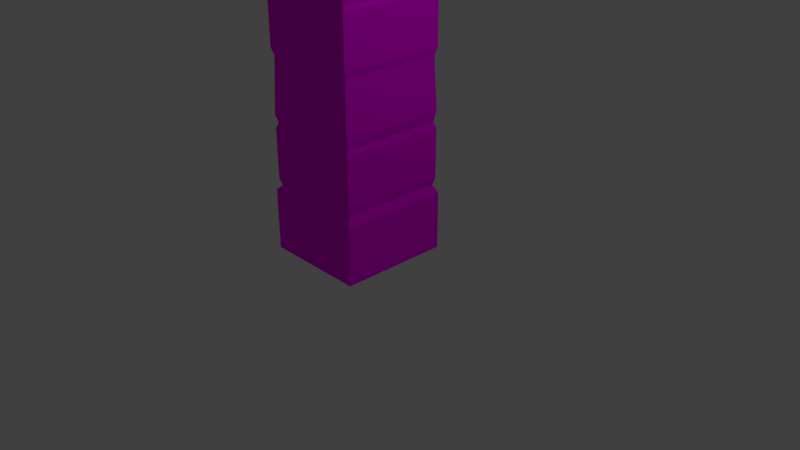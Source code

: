 # Source: pillar_simple.blend  (saved by Blender 2.79.0; exported with 4.5.12 LTS)
import bpy
from mathutils import Matrix  # noqa: F401  (used for matrix-valued properties, if any)

bpy.ops.wm.read_factory_settings(use_empty=True)
scene = bpy.context.scene
scene.name = 'Scene'

# ---- collections
col_collection_1 = bpy.data.collections.new('Collection 1'); scene.collection.children.link(col_collection_1)

# ---- images (referenced by path relative to the original .blend; pixels are not part of the script)
import os
ASSET_DIR = os.environ.get("B2B_ASSET_DIR", "")  # directory of the original .blend (textures are referenced by path, not embedded)
HERE = os.path.dirname(os.path.abspath(__file__))  # packed textures are extracted next to this script under _unpacked/

def load_image(name, relpath, width, height, colorspace="sRGB"):
    """Load a texture the original file referenced (path relative to the .blend, or extracted next to this script)."""
    p = next((c for c in (os.path.join(HERE, relpath), os.path.join(ASSET_DIR, relpath)) if relpath and os.path.exists(c)), "")
    if p:
        img = bpy.data.images.load(p, check_existing=True)
        img.name = name
    else:  # same state as the original file: an image datablock whose file is absent (Cycles renders it pink)
        img = bpy.data.images.new(name, width, height)
        img.source = "FILE"
        img.filepath = "//" + (relpath or name)
    img.colorspace_settings.name = colorspace
    return img
img_simple_pillar_texture = load_image('simple_pillar_texture', 'simple_pillar_texture.png', 1024, 1024, 'sRGB')

# ---- materials (node trees are filled in below, after node groups)
mat_material_001 = bpy.data.materials.new('Material.001')
mat_material_001.alpha_threshold = 0.0
mat_material_001.roughness = 0.5

# ---- material node trees
mat_material_001.use_nodes = True; mat_material_001.node_tree.nodes.clear()
_N = mat_material_001.node_tree.nodes; _L = mat_material_001.node_tree.links
n0 = _N.new('ShaderNodeOutputMaterial'); n0.name = 'Material Output'; n0.location = (300, 300)
n1 = _N.new('ShaderNodeBsdfDiffuse'); n1.name = 'Diffuse BSDF'; n1.location = (10, 300)
n2 = _N.new('ShaderNodeTexImage'); n2.name = 'Image Texture'; n2.location = (-186, 192)
n2.width = 140
n2.image = img_simple_pillar_texture
_L.new(n1.outputs[0], n0.inputs[0])
_L.new(n2.outputs[0], n1.inputs[0])
n0.is_active_output = True

# ---- world
world_world = bpy.data.worlds.new('World'); scene.world = world_world
world_world.color = (0.05088, 0.05088, 0.05088)
world_world.use_sun_shadow = False
world_world.sun_shadow_jitter_overblur = 0.0
world_world.cycles.sampling_method = 'MANUAL'

# ---- cameras
cam_camera = bpy.data.cameras.new('Camera')
cam_camera.clip_end = 100.0
cam_camera.lens = 35.0
cam_camera.sensor_width = 32.0
cam_camera.sensor_height = 18.0
cam_camera.ortho_scale = 7.314
cam_camera.dof.focus_distance = 0.0

# ---- lights
light_lamp = bpy.data.lights.new('Lamp', 'POINT')
light_lamp.transmission_factor = 0.0
light_lamp.cutoff_distance = 30.0
light_lamp.energy = 100.0
light_lamp.shadow_buffer_clip_start = 1.001
light_lamp.shadow_soft_size = 0.1
light_lamp.shadow_maximum_resolution = 0.006
light_lamp.use_absolute_resolution = True

# ---- meshes
me_cube_001 = bpy.data.meshes.new('Cube.001')
me_cube_001.from_pydata([(-1.041, -1.041, -1.005), (-1.041, -1.041, 1.005), (-1.041, 1.041, -1.005), (-1.041, 1.041, 1.005), (1.041, -1.041, -1.005), (1.041, -1.041, 1.005), (1.041, 1.041, -1.005), (1.041, 1.041, 1.005), (-0.961, -0.961, -0.7396), (-0.961, -0.961, -0.4896), (-0.961, -0.961, -0.2396), (-1.0, -1.0, 0.01042), (-0.961, -0.961, 0.2604), (-0.961, -0.961, 0.5104), (-1.041, -1.041, 0.7555), (-1.041, 1.041, 0.7555), (-0.961, 0.961, 0.5104), (-0.961, 0.961, 0.2604), (-1.0, 1.0, 0.01042), (-0.961, 0.961, -0.2396), (-0.961, 0.961, -0.4896), (-0.961, 0.961, -0.7396), (1.041, 1.041, 0.7772), (0.961, 0.961, 0.5104), (0.961, 0.961, 0.2604), (1.0, 1.0, 0.01042), (0.961, 0.961, -0.2396), (0.961, 0.961, -0.4896), (0.961, 0.961, -0.7396), (1.041, -1.041, 0.7808), (0.961, -0.961, 0.5104), (0.961, -0.961, 0.2604), (1.0, -1.0, 0.01625), (0.961, -0.961, -0.2396), (0.961, -0.961, -0.4896), (0.961, -0.961, -0.7396), (-0.9566, -0.9566, 0.7434), (-0.9566, 0.9566, 0.7434), (0.9566, 0.9566, 0.7434), (0.9566, -0.9566, 0.7434), (-1.0, -1.0, 0.482), (-1.0, 1.0, 0.482), (1.0, 1.0, 0.4745), (1.0, -1.0, 0.4747), (-1.0, 1.0, 0.2881), (1.0, 1.0, 0.2881), (1.0, -1.0, 0.2881), (-1.0, -1.0, 0.2881), (-1.0, 1.0, 0.5381), (1.0, 1.0, 0.5381), (1.0, -1.0, 0.5381), (-1.0, -1.0, 0.5381), (-0.961, -0.961, -0.006629), (-0.961, 0.961, -0.006629), (0.961, 0.961, -0.006629), (0.961, -0.961, -0.006629), (-1.0, 1.0, -0.2119), (1.0, 1.0, -0.2119), (1.0, -1.0, -0.2206), (-1.0, -1.0, -0.2119), (-1.0, -1.0, -0.5123), (-1.0, 1.0, -0.5123), (1.0, 1.0, -0.5123), (1.0, -1.0, -0.5123), (-1.0, -1.0, -0.4612), (-1.0, 1.0, -0.4612), (1.0, 1.0, -0.4434), (1.0, -1.0, -0.4612), (-1.0, 1.0, -0.7112), (1.0, 1.0, -0.7112), (1.0, -1.0, -0.6988), (-1.0, -1.0, -0.7112), (-1.041, 1.041, -0.7574), (1.041, 1.041, -0.7718), (1.041, -1.041, -0.7718), (-1.041, -1.041, -0.7574), (-1.0, -1.0, -0.02283), (-1.0, 1.0, -0.02283), (1.0, 1.0, -0.02283), (1.0, -1.0, -0.02283), (-1.0, -1.0, 0.2479), (-1.0, 1.0, 0.2479), (1.0, 1.0, 0.2363), (1.0, -1.0, 0.2479), (-1.0, -1.0, 0.7203), (-1.0, 1.0, 0.7203), (1.0, 1.0, 0.7203), (1.0, -1.0, 0.7253)], [], [(14, 1, 3, 15), (15, 3, 7, 22), (22, 7, 5, 29), (29, 5, 1, 14), (2, 6, 4, 0), (7, 3, 1, 5), (74, 35, 8, 75), (63, 34, 9, 60), (67, 33, 10, 64), (55, 32, 11, 52), (83, 31, 12, 80), (43, 30, 13, 40), (39, 29, 14, 36), (73, 28, 35, 74), (62, 27, 34, 63), (66, 26, 33, 67), (54, 25, 32, 55), (82, 24, 31, 83), (42, 23, 30, 43), (38, 22, 29, 39), (72, 21, 28, 73), (61, 20, 27, 62), (65, 19, 26, 66), (53, 18, 25, 54), (81, 17, 24, 82), (41, 16, 23, 42), (37, 15, 22, 38), (75, 8, 21, 72), (60, 9, 20, 61), (64, 10, 19, 65), (52, 11, 18, 53), (80, 12, 17, 81), (40, 13, 16, 41), (36, 14, 15, 37), (84, 36, 37, 85), (85, 37, 38, 86), (86, 38, 39, 87), (87, 39, 36, 84), (47, 40, 41, 44), (44, 41, 42, 45), (45, 42, 43, 46), (46, 43, 40, 47), (31, 46, 47, 12), (24, 45, 46, 31), (17, 44, 45, 24), (12, 47, 44, 17), (30, 50, 51, 13), (23, 49, 50, 30), (16, 48, 49, 23), (13, 51, 48, 16), (76, 52, 53, 77), (77, 53, 54, 78), (78, 54, 55, 79), (79, 55, 52, 76), (33, 58, 59, 10), (26, 57, 58, 33), (19, 56, 57, 26), (10, 59, 56, 19), (71, 60, 61, 68), (68, 61, 62, 69), (69, 62, 63, 70), (70, 63, 60, 71), (9, 64, 65, 20), (20, 65, 66, 27), (27, 66, 67, 34), (34, 67, 64, 9), (35, 70, 71, 8), (28, 69, 70, 35), (21, 68, 69, 28), (8, 71, 68, 21), (0, 75, 72, 2), (2, 72, 73, 6), (6, 73, 74, 4), (4, 74, 75, 0), (58, 79, 76, 59), (57, 78, 79, 58), (56, 77, 78, 57), (59, 76, 77, 56), (11, 80, 81, 18), (18, 81, 82, 25), (25, 82, 83, 32), (32, 83, 80, 11), (50, 87, 84, 51), (49, 86, 87, 50), (48, 85, 86, 49), (51, 84, 85, 48)])
_uv = me_cube_001.uv_layers.new(name='UVMap')
_uv.uv.foreach_set('vector', [0.4451, 0.5527, 0.4451, 0.5012, 0.8745, 0.5012, 0.8745, 0.5527, 0.01467, 0.05734, 0.01525, 0.005905, 0.4446, 0.01074, 0.4441, 0.05769, 0.444, 0.9415, 0.4442, 0.9885, 0.0148, 0.9897, 0.01467, 0.9435, 0.8745, 0.4508, 0.8749, 0.4971, 0.4456, 0.5007, 0.4451, 0.4493, 0.9915, 0.9921, 0.9563, 0.9921, 0.9563, 0.9568, 0.9915, 0.9568, 0.9916, 0.9514, 0.9563, 0.9514, 0.9563, 0.9162, 0.9916, 0.9162, 0.8746, 0.05684, 0.858, 0.0746, 0.4617, 0.07389, 0.4452, 0.05695, 0.8661, 0.1247, 0.858, 0.134, 0.4617, 0.1342, 0.4536, 0.1248, 0.8661, 0.144, 0.858, 0.1904, 0.4617, 0.1905, 0.4536, 0.1441, 0.858, 0.2488, 0.866, 0.2582, 0.4536, 0.2569, 0.4616, 0.2481, 0.866, 0.3059, 0.8579, 0.3144, 0.4616, 0.3143, 0.4535, 0.3058, 0.866, 0.3627, 0.8579, 0.3737, 0.4616, 0.3741, 0.4535, 0.3642, 0.8571, 0.4318, 0.8745, 0.4508, 0.4451, 0.4493, 0.4625, 0.4317, 0.4441, 0.5503, 0.4275, 0.568, 0.03117, 0.5672, 0.0147, 0.5494, 0.4354, 0.619, 0.4273, 0.6283, 0.03094, 0.6266, 0.02293, 0.6173, 0.4353, 0.6408, 0.4272, 0.6836, 0.03082, 0.683, 0.02285, 0.6365, 0.4272, 0.7412, 0.4352, 0.7499, 0.02279, 0.7507, 0.03084, 0.7414, 0.4352, 0.7965, 0.4272, 0.806, 0.03082, 0.8069, 0.02275, 0.7985, 0.4353, 0.8543, 0.4273, 0.8652, 0.03096, 0.8662, 0.02288, 0.8553, 0.4265, 0.9228, 0.444, 0.9415, 0.01467, 0.9435, 0.03201, 0.9243, 0.01479, 0.4497, 0.03124, 0.4327, 0.4276, 0.4312, 0.4442, 0.4489, 0.02299, 0.3818, 0.031, 0.3725, 0.4273, 0.3709, 0.4354, 0.3802, 0.02291, 0.3625, 0.03091, 0.3161, 0.4272, 0.3156, 0.4353, 0.3584, 0.03083, 0.2585, 0.02277, 0.2498, 0.4352, 0.2493, 0.4272, 0.2581, 0.02271, 0.2008, 0.03078, 0.1924, 0.4271, 0.1932, 0.4352, 0.2027, 0.02284, 0.1425, 0.03092, 0.1326, 0.4273, 0.1339, 0.4353, 0.1449, 0.03202, 0.07499, 0.01467, 0.05734, 0.4441, 0.05769, 0.4266, 0.07637, 0.4451, 0.945, 0.4616, 0.9281, 0.858, 0.9281, 0.8745, 0.945, 0.4536, 0.8771, 0.4616, 0.8678, 0.858, 0.8678, 0.866, 0.8771, 0.4536, 0.8578, 0.4616, 0.8114, 0.858, 0.8114, 0.866, 0.8578, 0.4616, 0.7539, 0.4536, 0.7451, 0.866, 0.7451, 0.858, 0.7539, 0.4536, 0.6961, 0.4616, 0.6877, 0.858, 0.6877, 0.866, 0.6961, 0.4536, 0.6378, 0.4616, 0.6278, 0.858, 0.6278, 0.866, 0.6378, 0.4625, 0.5703, 0.4451, 0.5527, 0.8745, 0.5527, 0.8571, 0.5703, 0.4536, 0.5804, 0.4625, 0.5703, 0.8571, 0.5703, 0.866, 0.5804, 0.02304, 0.0851, 0.03202, 0.07499, 0.4266, 0.07637, 0.4355, 0.08654, 0.4355, 0.9127, 0.4265, 0.9228, 0.03201, 0.9243, 0.02302, 0.9147, 0.866, 0.4221, 0.8571, 0.4318, 0.4625, 0.4317, 0.4536, 0.4215, 0.4536, 0.6778, 0.4536, 0.6378, 0.866, 0.6378, 0.866, 0.6778, 0.02275, 0.1825, 0.02284, 0.1425, 0.4353, 0.1449, 0.4352, 0.1834, 0.4352, 0.8158, 0.4353, 0.8543, 0.02288, 0.8553, 0.02279, 0.8168, 0.866, 0.3243, 0.866, 0.3627, 0.4535, 0.3642, 0.4535, 0.3242, 0.8579, 0.3144, 0.866, 0.3243, 0.4535, 0.3242, 0.4616, 0.3143, 0.4272, 0.806, 0.4352, 0.8158, 0.02279, 0.8168, 0.03082, 0.8069, 0.03078, 0.1924, 0.02275, 0.1825, 0.4352, 0.1834, 0.4271, 0.1932, 0.4616, 0.6877, 0.4536, 0.6778, 0.866, 0.6778, 0.858, 0.6877, 0.8579, 0.3737, 0.866, 0.3835, 0.4535, 0.384, 0.4616, 0.3741, 0.4273, 0.8652, 0.4354, 0.8751, 0.02293, 0.8761, 0.03096, 0.8662, 0.03092, 0.1326, 0.0229, 0.1227, 0.4353, 0.1241, 0.4273, 0.1339, 0.4616, 0.6278, 0.4536, 0.618, 0.866, 0.618, 0.858, 0.6278, 0.4536, 0.7626, 0.4616, 0.7539, 0.858, 0.7539, 0.866, 0.7626, 0.02279, 0.2673, 0.03083, 0.2585, 0.4272, 0.2581, 0.4352, 0.2668, 0.4352, 0.7324, 0.4272, 0.7412, 0.03084, 0.7414, 0.02278, 0.7327, 0.866, 0.2401, 0.858, 0.2488, 0.4616, 0.2481, 0.4536, 0.2394, 0.858, 0.1904, 0.8661, 0.1993, 0.4537, 0.2004, 0.4617, 0.1905, 0.4272, 0.6836, 0.4352, 0.6935, 0.02276, 0.6919, 0.03082, 0.683, 0.03091, 0.3161, 0.02284, 0.3063, 0.4353, 0.3057, 0.4272, 0.3156, 0.4616, 0.8114, 0.4536, 0.8016, 0.866, 0.8016, 0.858, 0.8114, 0.4536, 0.9181, 0.4536, 0.8771, 0.866, 0.8771, 0.866, 0.9181, 0.02315, 0.4228, 0.02299, 0.3818, 0.4354, 0.3802, 0.4356, 0.4212, 0.4355, 0.578, 0.4354, 0.619, 0.02293, 0.6173, 0.02309, 0.5788, 0.8661, 0.08626, 0.8661, 0.1247, 0.4536, 0.1248, 0.4536, 0.08383, 0.4616, 0.8678, 0.4536, 0.8578, 0.866, 0.8578, 0.858, 0.8678, 0.031, 0.3725, 0.02291, 0.3625, 0.4353, 0.3584, 0.4273, 0.3709, 0.4273, 0.6283, 0.4353, 0.6408, 0.02285, 0.6365, 0.03094, 0.6266, 0.858, 0.134, 0.8661, 0.144, 0.4536, 0.1441, 0.4617, 0.1342, 0.858, 0.0746, 0.8661, 0.08626, 0.4536, 0.08383, 0.4617, 0.07389, 0.4275, 0.568, 0.4355, 0.578, 0.02309, 0.5788, 0.03117, 0.5672, 0.03124, 0.4327, 0.02315, 0.4228, 0.4356, 0.4212, 0.4276, 0.4312, 0.4616, 0.9281, 0.4536, 0.9181, 0.866, 0.9181, 0.858, 0.9281, 0.4451, 0.996, 0.4451, 0.945, 0.8745, 0.945, 0.8745, 0.996, 0.01524, 0.5008, 0.01479, 0.4497, 0.4442, 0.4489, 0.4446, 0.497, 0.4442, 0.5022, 0.4441, 0.5503, 0.0147, 0.5494, 0.0148, 0.5013, 0.8749, 0.00878, 0.8746, 0.05684, 0.4452, 0.05695, 0.4455, 0.005905, 0.8661, 0.1993, 0.866, 0.2401, 0.4536, 0.2394, 0.4537, 0.2004, 0.4352, 0.6935, 0.4352, 0.7324, 0.02278, 0.7327, 0.02276, 0.6919, 0.02284, 0.3063, 0.02279, 0.2673, 0.4352, 0.2668, 0.4353, 0.3057, 0.4536, 0.8016, 0.4536, 0.7626, 0.866, 0.7626, 0.866, 0.8016, 0.4536, 0.7451, 0.4536, 0.6961, 0.866, 0.6961, 0.866, 0.7451, 0.02277, 0.2498, 0.02271, 0.2008, 0.4352, 0.2027, 0.4352, 0.2493, 0.4352, 0.7499, 0.4352, 0.7965, 0.02275, 0.7985, 0.02279, 0.7507, 0.866, 0.2582, 0.866, 0.3059, 0.4535, 0.3058, 0.4536, 0.2569, 0.866, 0.3835, 0.866, 0.4221, 0.4536, 0.4215, 0.4535, 0.384, 0.4354, 0.8751, 0.4355, 0.9127, 0.02302, 0.9147, 0.02293, 0.8761, 0.0229, 0.1227, 0.02304, 0.0851, 0.4355, 0.08654, 0.4353, 0.1241, 0.4536, 0.618, 0.4536, 0.5804, 0.866, 0.5804, 0.866, 0.618])
me_cube_001.materials.append(mat_material_001)
me_cube_001.use_remesh_preserve_volume = False
me_cube_001.use_remesh_preserve_attributes = False
me_cube_001.use_mirror_vertex_groups = False
me_cube_001.update()

# ---- objects
ob_pillar_simple = bpy.data.objects.new('pillar-simple', me_cube_001)
ob_lamp = bpy.data.objects.new('Lamp', light_lamp)
ob_camera = bpy.data.objects.new('Camera', cam_camera)

# ---- transforms, parenting, visibility, modifiers, constraints
ob_pillar_simple.location = (-0.1972, -0.001509, 3.36)
ob_pillar_simple.scale = (0.6678, 0.7126, 3.319)
ob_pillar_simple.lineart.crease_threshold = 0.0
ob_lamp.location = (4.076, 1.005, 5.904)
ob_lamp.rotation_euler = (0.6503, 0.05522, 1.866)
ob_lamp.lock_rotations_4d = False
ob_lamp.empty_display_type = 'ARROWS'
ob_lamp.color = (0.0, 0.0, 0.0, 0.0)
ob_lamp.lineart.crease_threshold = 0.0
ob_camera.location = (7.481, -6.508, 5.344)
ob_camera.rotation_euler = (1.109, 0.0, 0.8149)
ob_camera.lock_rotations_4d = False
ob_camera.empty_display_type = 'ARROWS'
ob_camera.color = (0.0, 0.0, 0.0, 0.0)
ob_camera.display_type = 'WIRE'
ob_camera.lineart.crease_threshold = 0.0

# ---- collection membership
col_collection_1.objects.link(ob_pillar_simple)
col_collection_1.objects.link(ob_lamp)
col_collection_1.objects.link(ob_camera)

# ---- scene / render settings (as saved in the file)
scene.camera = ob_camera
scene.frame_start = 1; scene.frame_end = 250; scene.frame_set(1)
scene.render.engine = 'CYCLES'
scene.render.resolution_percentage = 50
scene.render.dither_intensity = 0.0
scene.cycles.use_denoising = False
scene.cycles.samples = 128
scene.cycles.sampling_pattern = 'TABULATED_SOBOL'
scene.cycles.use_adaptive_sampling = False
scene.cycles.use_light_tree = False
scene.cycles.blur_glossy = 0.0
scene.cycles.sample_clamp_indirect = 0.0
scene.view_settings.view_transform = 'Standard'
bpy.context.view_layer.update()
